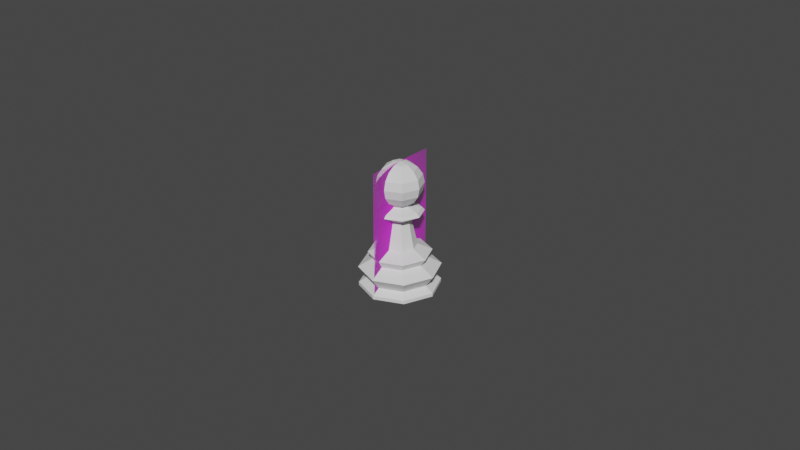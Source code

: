 # Source: Pe_o.blend  (saved by Blender 2.93.21; exported with 4.5.12 LTS)
import bpy
from mathutils import Matrix  # noqa: F401  (used for matrix-valued properties, if any)

bpy.ops.wm.read_factory_settings(use_empty=True)
scene = bpy.context.scene
scene.name = 'Scene'

# ---- collections
col_collection = bpy.data.collections.new('Collection'); scene.collection.children.link(col_collection)

# ---- images (referenced by path relative to the original .blend; pixels are not part of the script)
import os
ASSET_DIR = os.environ.get("B2B_ASSET_DIR", "")  # directory of the original .blend (textures are referenced by path, not embedded)
HERE = os.path.dirname(os.path.abspath(__file__))  # packed textures are extracted next to this script under _unpacked/

def load_image(name, relpath, width, height, colorspace="sRGB"):
    """Load a texture the original file referenced (path relative to the .blend, or extracted next to this script)."""
    p = next((c for c in (os.path.join(HERE, relpath), os.path.join(ASSET_DIR, relpath)) if relpath and os.path.exists(c)), "")
    if p:
        img = bpy.data.images.load(p, check_existing=True)
        img.name = name
    else:  # same state as the original file: an image datablock whose file is absent (Cycles renders it pink)
        img = bpy.data.images.new(name, width, height)
        img.source = "FILE"
        img.filepath = "//" + (relpath or name)
    img.colorspace_settings.name = colorspace
    return img
img_pe_o_png = load_image('Peão.png', 'Peão.png', 1024, 1024, 'sRGB')

# ---- materials (node trees are filled in below, after node groups)
mat_pe_o = bpy.data.materials.new('Peão')
mat_pe_o.surface_render_method = 'BLENDED'
mat_pe_o.blend_method = 'BLEND'
mat_pe_o.use_transparent_shadow = False

# ---- material node trees
mat_pe_o.use_nodes = True; mat_pe_o.node_tree.nodes.clear()
_N = mat_pe_o.node_tree.nodes; _L = mat_pe_o.node_tree.links
n0 = _N.new('ShaderNodeOutputMaterial'); n0.name = 'Material Output'; n0.location = (300, 300)
n1 = _N.new('ShaderNodeTexImage'); n1.name = 'Image Texture'; n1.location = (-200, 300)
n1.image = img_pe_o_png
n1.extension = 'CLIP'
n2 = _N.new('ShaderNodeBsdfPrincipled'); n2.name = 'Principled BSDF'; n2.location = (0, 300)
n2.distribution = 'GGX'
n2.subsurface_method = 'BURLEY'
n2.inputs[3].default_value = 1.45
n2.inputs[27].default_value = (0.0, 0.0, 0.0, 1.0)
n2.inputs[28].default_value = 1.0
_L.new(n1.outputs[0], n2.inputs[0])
_L.new(n1.outputs[1], n2.inputs[4])
_L.new(n2.outputs[0], n0.inputs[0])
n0.is_active_output = True

# ---- world
world_world = bpy.data.worlds.new('World'); scene.world = world_world
world_world.use_nodes = True; world_world.node_tree.nodes.clear()
_N = world_world.node_tree.nodes; _L = world_world.node_tree.links
n0 = _N.new('ShaderNodeOutputWorld'); n0.name = 'World Output'; n0.location = (300, 300)
n1 = _N.new('ShaderNodeBackground'); n1.name = 'Background'; n1.location = (10, 300)
n1.inputs[0].default_value = (0.05088, 0.05088, 0.05088, 1.0)
_L.new(n1.outputs[0], n0.inputs[0])
n0.is_active_output = True
world_world.color = (0.05088, 0.05088, 0.05088)
world_world.use_sun_shadow = False
world_world.sun_shadow_jitter_overblur = 0.0

# ---- meshes
me_pe_o = bpy.data.meshes.new('Peão')
me_pe_o.from_pydata([(-0.4722, -0.49, -1.069e-08), (0.4774, -0.49, -1.069e-08), (-0.4722, 1.348, -1.069e-08), (0.4774, 1.348, -1.069e-08)], [], [(0, 1, 3, 2)])
_uv = me_pe_o.uv_layers.new(name='UVMap')
_uv.uv.foreach_set('vector', [0.0, 0.0, 1.0, 0.0, 1.0, 1.0, 0.0, 1.0])
me_pe_o.materials.append(mat_pe_o)
me_pe_o.use_remesh_fix_poles = True
me_pe_o.use_remesh_preserve_attributes = False
me_pe_o.update()
me_cylinder = bpy.data.meshes.new('Cylinder')
me_cylinder.from_pydata([(-4.397e-09, 0.1236, 0.0), (0.08741, 0.08741, 0.0), (0.1236, -5.472e-09, 0.0), (0.08741, -0.08741, 0.0), (-1.52e-08, -0.1236, 0.0), (-0.08741, -0.08741, 0.0), (-0.1236, 1.397e-09, 0.0), (-0.08741, 0.08741, 0.0), (-4.93e-09, 0.1242, 0.06308), (0.08833, 0.08759, 0.06308), (0.1249, -0.000734, 0.06308), (0.08833, -0.08906, 0.06308), (-1.584e-08, -0.1256, 0.06308), (-0.08833, -0.08906, 0.06308), (-0.1249, -0.000734, 0.06308), (-0.08833, 0.08759, 0.06308), (0.0694, 0.0694, 0.02629), (0.09814, -4.889e-09, 0.02629), (0.0694, -0.0694, 0.02629), (-1.274e-08, -0.09814, 0.02629), (-0.0694, -0.0694, 0.02629), (-0.09814, 6.985e-10, 0.02629), (-0.0694, 0.0694, 0.02629), (-4.161e-09, 0.09814, 0.02629), (0.05714, 0.05396, 0.08975), (0.08081, -0.00318, 0.08975), (0.05714, -0.06032, 0.08975), (-1.136e-08, -0.08399, 0.08975), (-0.05714, -0.06032, 0.08975), (-0.08081, -0.00318, 0.08975), (-0.05714, 0.05396, 0.08975), (-4.301e-09, 0.07763, 0.08975), (0.08741, 0.08741, 0.01074), (0.1236, -5.472e-09, 0.01074), (0.08741, -0.08741, 0.01074), (-1.52e-08, -0.1236, 0.01074), (-0.08741, -0.08741, 0.01074), (-0.1236, 1.397e-09, 0.01074), (-0.08741, 0.08741, 0.01074), (-4.397e-09, 0.1236, 0.01074), (-4.135e-09, 0.09624, 0.1117), (0.06805, 0.06805, 0.1117), (0.09624, -4.307e-09, 0.1117), (0.06805, -0.06805, 0.1117), (-1.256e-08, -0.09624, 0.1117), (-0.06805, -0.06805, 0.1117), (-0.09624, 1.048e-09, 0.1117), (-0.06805, 0.06805, 0.1117), (-4.083e-09, 0.05146, 0.1325), (0.03639, 0.03639, 0.1325), (0.05146, -3.027e-09, 0.1325), (0.03639, -0.03639, 0.1325), (-8.576e-09, -0.05146, 0.1325), (-0.03639, -0.03639, 0.1325), (-0.05146, -1.164e-10, 0.1325), (-0.03639, 0.03639, 0.1325), (-1.584e-08, -0.1256, 0.05588), (-1.136e-08, -0.08399, 0.0859), (-2.043e-08, 0.03271, 0.2181), (0.02313, 0.02313, 0.2181), (0.03271, 4.075e-09, 0.2181), (0.02313, -0.02313, 0.2181), (-2.328e-08, -0.03271, 0.2181), (-0.02313, -0.02313, 0.2181), (-0.03271, 5.937e-09, 0.2181), (-0.02313, 0.02313, 0.2181), (-2.043e-08, 0.03271, 0.2623), (0.02313, 0.02313, 0.2623), (0.03271, 4.075e-09, 0.2623), (0.02313, -0.02313, 0.2623), (-2.328e-08, -0.03271, 0.2623), (-0.02313, -0.02313, 0.2623), (-0.03271, 5.937e-09, 0.2623), (-0.02313, 0.02313, 0.2623), (-0.07191, 5.355e-09, 0.2426), (-0.05085, 0.05085, 0.2426), (-2.671e-08, -0.07191, 0.2426), (-0.05085, -0.05085, 0.2426), (0.07191, 1.281e-09, 0.2426), (0.05085, -0.05085, 0.2426), (-2.043e-08, 0.07191, 0.2426), (0.05085, 0.05085, 0.2426), (-8.059e-09, 0.06552, 0.3045), (-8.059e-09, 0.02714, 0.2671), (0.01919, 0.01919, 0.3948), (0.03546, 0.03546, 0.3798), (0.04633, 0.04633, 0.3574), (0.05015, 0.05015, 0.331), (0.04633, 0.04633, 0.3045), (0.03546, 0.03546, 0.2821), (0.01919, 0.01919, 0.2671), (0.02714, 1.397e-09, 0.3948), (0.05015, 1.164e-10, 0.3798), (0.06552, 2.794e-09, 0.3574), (0.07092, 1.164e-10, 0.331), (0.06552, 1.164e-10, 0.3045), (0.05015, 1.164e-10, 0.2821), (0.02714, 1.397e-09, 0.2671), (0.01919, -0.01919, 0.3948), (0.03546, -0.03546, 0.3798), (0.04633, -0.04633, 0.3574), (0.05015, -0.05015, 0.331), (0.04633, -0.04633, 0.3045), (0.03546, -0.03546, 0.2821), (0.01919, -0.01919, 0.2671), (-7.637e-09, -0.02714, 0.3948), (-8.958e-09, -0.05015, 0.3798), (-6.319e-09, -0.06552, 0.3574), (-6.319e-09, -0.07092, 0.331), (-6.319e-09, -0.06552, 0.3045), (-8.958e-09, -0.05015, 0.2821), (-7.637e-09, -0.02714, 0.2671), (-1.244e-08, -3.376e-09, 0.4001), (-0.01919, -0.01919, 0.3948), (-0.03546, -0.03546, 0.3798), (-0.04633, -0.04633, 0.3574), (-0.05015, -0.05015, 0.331), (-0.04633, -0.04633, 0.3045), (-0.03546, -0.03546, 0.2821), (-0.01919, -0.01919, 0.2671), (-0.02714, 1.397e-09, 0.3948), (-0.05015, 1.164e-10, 0.3798), (-0.06552, 2.794e-09, 0.3574), (-0.07092, 2.794e-09, 0.331), (-0.06552, 1.164e-10, 0.3045), (-0.05015, 1.164e-10, 0.2821), (-0.02714, 1.397e-09, 0.2671), (-0.01919, 0.01919, 0.3948), (-0.03546, 0.03546, 0.3798), (-0.04633, 0.04633, 0.3574), (-0.05015, 0.05015, 0.331), (-0.04633, 0.04633, 0.3045), (-0.03546, 0.03546, 0.2821), (-0.01919, 0.01919, 0.2671), (-7.637e-09, 0.02714, 0.3948), (-1.16e-08, 0.05015, 0.3798), (-8.958e-09, 0.06552, 0.3574), (-8.958e-09, 0.07092, 0.331), (-1.16e-08, 0.05015, 0.2821), (-0.06416, 5.588e-09, 0.2516), (-2.607e-08, -0.06416, 0.2516), (0.06416, 1.979e-09, 0.2516), (-2.047e-08, 0.06416, 0.2516), (-0.04537, 0.04537, 0.2516), (-0.04537, -0.04537, 0.2516), (0.04537, -0.04537, 0.2516), (0.04537, 0.04537, 0.2516)], [(57, 56), (57, 27)], [(0, 1, 2, 3, 4, 5, 6, 7), (39, 0, 7, 38), (38, 7, 6, 37), (37, 6, 5, 36), (36, 5, 4, 35), (35, 4, 3, 34), (34, 3, 2, 33), (33, 2, 1, 32), (0, 39, 32, 1), (31, 30, 47, 40), (22, 15, 8, 23), (21, 14, 15, 22), (20, 13, 14, 21), (19, 12, 13, 20), (18, 11, 12, 19), (17, 10, 11, 18), (16, 9, 10, 17), (23, 8, 9, 16), (16, 32, 39, 23), (17, 33, 32, 16), (18, 34, 33, 17), (19, 35, 34, 18), (20, 36, 35, 19), (21, 37, 36, 20), (22, 38, 37, 21), (39, 38, 22, 23), (24, 9, 8, 31), (25, 10, 9, 24), (26, 11, 10, 25), (27, 12, 11, 26), (28, 13, 12, 27), (29, 14, 13, 28), (30, 15, 14, 29), (31, 8, 15, 30), (30, 29, 46, 47), (47, 55, 48, 40), (46, 54, 55, 47), (45, 53, 54, 46), (44, 52, 53, 45), (43, 51, 52, 44), (42, 50, 51, 43), (41, 49, 50, 42), (40, 48, 49, 41), (28, 27, 44, 45), (25, 24, 41, 42), (27, 26, 43, 44), (29, 28, 45, 46), (24, 31, 40, 41), (26, 25, 42, 43), (52, 51, 61, 62), (143, 139, 72, 73), (50, 49, 59, 60), (55, 54, 64, 65), (53, 52, 62, 63), (51, 50, 60, 61), (49, 48, 58, 59), (48, 55, 65, 58), (54, 53, 63, 64), (97, 104, 69, 68), (144, 140, 70, 71), (145, 141, 68, 69), (146, 142, 66, 67), (142, 143, 73, 66), (139, 144, 71, 72), (140, 145, 69, 70), (141, 146, 67, 68), (60, 59, 81, 78), (62, 61, 79, 76), (64, 63, 77, 74), (58, 65, 75, 80), (59, 58, 80, 81), (61, 60, 78, 79), (63, 62, 76, 77), (65, 64, 74, 75), (138, 82, 88, 89), (137, 136, 86, 87), (135, 134, 84, 85), (83, 138, 89, 90), (82, 137, 87, 88), (136, 135, 85, 86), (134, 112, 84), (85, 84, 91, 92), (90, 89, 96, 97), (88, 87, 94, 95), (86, 85, 92, 93), (84, 112, 91), (89, 88, 95, 96), (87, 86, 93, 94), (97, 96, 103, 104), (95, 94, 101, 102), (93, 92, 99, 100), (91, 112, 98), (96, 95, 102, 103), (94, 93, 100, 101), (92, 91, 98, 99), (98, 112, 105), (103, 102, 109, 110), (101, 100, 107, 108), (99, 98, 105, 106), (104, 103, 110, 111), (102, 101, 108, 109), (100, 99, 106, 107), (110, 109, 117, 118), (108, 107, 115, 116), (106, 105, 113, 114), (111, 110, 118, 119), (109, 108, 116, 117), (107, 106, 114, 115), (105, 112, 113), (119, 118, 125, 126), (117, 116, 123, 124), (115, 114, 121, 122), (113, 112, 120), (118, 117, 124, 125), (116, 115, 122, 123), (114, 113, 120, 121), (124, 123, 130, 131), (122, 121, 128, 129), (120, 112, 127), (125, 124, 131, 132), (123, 122, 129, 130), (121, 120, 127, 128), (126, 125, 132, 133), (132, 131, 82, 138), (130, 129, 136, 137), (128, 127, 134, 135), (133, 132, 138, 83), (131, 130, 137, 82), (129, 128, 135, 136), (127, 112, 134), (90, 97, 68, 67), (104, 111, 70, 69), (111, 119, 71, 70), (119, 126, 72, 71), (126, 133, 73, 72), (133, 83, 66, 73), (83, 90, 67, 66), (78, 81, 146, 141), (76, 79, 145, 140), (74, 77, 144, 139), (80, 75, 143, 142), (81, 80, 142, 146), (79, 78, 141, 145), (77, 76, 140, 144), (75, 74, 139, 143)])
_k = {(0, 1): 0.89804, (1, 2): 0.89804, (2, 3): 0.89804, (3, 4): 0.89804, (4, 5): 0.89804, (5, 6): 0.89804, (6, 7): 0.89804, (0, 7): 0.89804}
me_cylinder.attributes.new('crease_edge', 'FLOAT', 'EDGE').data.foreach_set('value', [_k.get((min(e.vertices), max(e.vertices)), 0.0) for e in me_cylinder.edges])
_uv = me_cylinder.uv_layers.new(name='UVMap')
_uv.uv.foreach_set('vector', [0.75, 0.49, 0.9197, 0.4197, 0.99, 0.25, 0.9197, 0.08029, 0.75, 0.01, 0.5803, 0.08029, 0.51, 0.25, 0.5803, 0.4197, 0.0, 0.5083, 0.0, 0.5, 0.125, 0.5, 0.125, 0.5083, 0.125, 0.5083, 0.125, 0.5, 0.25, 0.5, 0.25, 0.5083, 0.25, 0.5083, 0.25, 0.5, 0.375, 0.5, 0.375, 0.5083, 0.375, 0.5083, 0.375, 0.5, 0.5, 0.5, 0.5, 0.5083, 0.5, 0.5083, 0.5, 0.5, 0.625, 0.5, 0.625, 0.5083, 0.625, 0.5083, 0.625, 0.5, 0.75, 0.5, 0.75, 0.5083, 0.75, 0.5083, 0.75, 0.5, 0.875, 0.5, 0.875, 0.5083, 1.0, 0.5, 1.0, 0.5083, 0.875, 0.5083, 0.875, 0.5, -0.0003116, 0.8951, 0.125, 0.8951, 0.125, 0.9261, 0.0005299, 0.9261, 0.125, 0.6232, 0.1253, 0.7486, -0.01552, 0.7486, -0.0002255, 0.6232, 0.25, 0.6232, 0.25, 0.7486, 0.1253, 0.7486, 0.125, 0.6232, 0.375, 0.6232, 0.375, 0.7486, 0.25, 0.7486, 0.25, 0.6232, 0.5, 0.6232, 0.5, 0.7486, 0.375, 0.7486, 0.375, 0.6232, 0.625, 0.6232, 0.625, 0.7486, 0.5, 0.7486, 0.5, 0.6232, 0.75, 0.6232, 0.75, 0.7486, 0.625, 0.7486, 0.625, 0.6232, 0.875, 0.6232, 0.8747, 0.7486, 0.75, 0.7486, 0.75, 0.6232, 1.0, 0.6232, 1.016, 0.7486, 0.8747, 0.7486, 0.875, 0.6232, 0.875, 0.6232, 0.875, 0.5083, 1.0, 0.5083, 1.0, 0.6232, 0.75, 0.6232, 0.75, 0.5083, 0.875, 0.5083, 0.875, 0.6232, 0.625, 0.6232, 0.625, 0.5083, 0.75, 0.5083, 0.75, 0.6232, 0.5, 0.6232, 0.5, 0.5083, 0.625, 0.5083, 0.625, 0.6232, 0.375, 0.6232, 0.375, 0.5083, 0.5, 0.5083, 0.5, 0.6232, 0.25, 0.6232, 0.25, 0.5083, 0.375, 0.5083, 0.375, 0.6232, 0.125, 0.6232, 0.125, 0.5083, 0.25, 0.5083, 0.25, 0.6232, 0.0, 0.5083, 0.125, 0.5083, 0.125, 0.6232, -0.0002255, 0.6232, 0.875, 0.8951, 0.8747, 0.7486, 1.016, 0.7486, 1.0, 0.8951, 0.75, 0.8951, 0.75, 0.7486, 0.8747, 0.7486, 0.875, 0.8951, 0.625, 0.8951, 0.625, 0.7486, 0.75, 0.7486, 0.75, 0.8951, 0.5, 0.8951, 0.5, 0.7486, 0.625, 0.7486, 0.625, 0.8951, 0.375, 0.8951, 0.375, 0.7486, 0.5, 0.7486, 0.5, 0.8951, 0.25, 0.8951, 0.25, 0.7486, 0.375, 0.7486, 0.375, 0.8951, 0.125, 0.8951, 0.1253, 0.7486, 0.25, 0.7486, 0.25, 0.8951, -0.0003116, 0.8951, -0.01552, 0.7486, 0.1253, 0.7486, 0.125, 0.8951, 0.125, 0.8951, 0.25, 0.8951, 0.25, 0.9261, 0.125, 0.9261, 0.125, 0.9261, 0.125, 1.0, -0.0004234, 1.0, 0.0005299, 0.9261, 0.25, 0.9261, 0.25, 1.0, 0.125, 1.0, 0.125, 0.9261, 0.375, 0.9261, 0.375, 1.0, 0.25, 1.0, 0.25, 0.9261, 0.5, 0.9261, 0.5, 1.0, 0.375, 1.0, 0.375, 0.9261, 0.625, 0.9261, 0.625, 1.0, 0.5, 1.0, 0.5, 0.9261, 0.75, 0.9261, 0.75, 1.0, 0.625, 1.0, 0.625, 0.9261, 0.875, 0.9261, 0.875, 1.0, 0.75, 1.0, 0.75, 0.9261, 0.9995, 0.9261, 1.0, 1.0, 0.875, 1.0, 0.875, 0.9261, 0.375, 0.8951, 0.5, 0.8951, 0.5, 0.9261, 0.375, 0.9261, 0.75, 0.8951, 0.875, 0.8951, 0.875, 0.9261, 0.75, 0.9261, 0.5, 0.8951, 0.625, 0.8951, 0.625, 0.9261, 0.5, 0.9261, 0.25, 0.8951, 0.375, 0.8951, 0.375, 0.9261, 0.25, 0.9261, 0.875, 0.8951, 1.0, 0.8951, 0.9995, 0.9261, 0.875, 0.9261, 0.625, 0.8951, 0.75, 0.8951, 0.75, 0.9261, 0.625, 0.9261, 0.5, 1.0, 0.625, 1.0, 0.625, 1.0, 0.5, 1.0, 0.1251, 1.0, 0.25, 1.0, 0.25, 1.0, 0.125, 1.0, 0.75, 1.0, 0.875, 1.0, 0.875, 1.0, 0.75, 1.0, 0.125, 1.0, 0.25, 1.0, 0.25, 1.0, 0.125, 1.0, 0.375, 1.0, 0.5, 1.0, 0.5, 1.0, 0.375, 1.0, 0.625, 1.0, 0.75, 1.0, 0.75, 1.0, 0.625, 1.0, 0.875, 1.0, 1.0, 1.0, 1.0, 1.0, 0.875, 1.0, -0.0004234, 1.0, 0.125, 1.0, 0.125, 1.0, -0.0004234, 1.0, 0.25, 1.0, 0.375, 1.0, 0.375, 1.0, 0.25, 1.0, 0.5, 0.125, 0.375, 0.125, 0.625, 1.0, 0.75, 1.0, 0.375, 1.0, 0.5, 1.0, 0.5, 1.0, 0.375, 1.0, 0.625, 1.0, 0.75, 1.0, 0.75, 1.0, 0.625, 1.0, 0.8749, 1.0, 1.039, 1.0, 1.0, 1.0, 0.875, 1.0, -0.039, 1.0, 0.1251, 1.0, 0.125, 1.0, -0.0004234, 1.0, 0.25, 1.0, 0.375, 1.0, 0.375, 1.0, 0.25, 1.0, 0.5, 1.0, 0.625, 1.0, 0.625, 1.0, 0.5, 1.0, 0.75, 1.0, 0.8749, 1.0, 0.875, 1.0, 0.75, 1.0, 0.75, 1.0, 0.875, 1.0, 0.8749, 1.0, 0.75, 1.0, 0.5, 1.0, 0.625, 1.0, 0.625, 1.0, 0.5, 1.0, 0.25, 1.0, 0.375, 1.0, 0.375, 1.0, 0.25, 1.0, -0.0004234, 1.0, 0.125, 1.0, 0.1251, 1.0, -0.06131, 1.0, 0.875, 1.0, 1.0, 1.0, 1.061, 1.0, 0.8749, 1.0, 0.625, 1.0, 0.75, 1.0, 0.75, 1.0, 0.625, 1.0, 0.375, 1.0, 0.5, 1.0, 0.5, 1.0, 0.375, 1.0, 0.125, 1.0, 0.25, 1.0, 0.25, 1.0, 0.1251, 1.0, 0.75, 0.25, 0.75, 0.375, 0.625, 0.375, 0.625, 0.25, 0.75, 0.5, 0.75, 0.625, 0.625, 0.625, 0.625, 0.5, 0.75, 0.75, 0.75, 0.875, 0.625, 0.875, 0.625, 0.75, 0.75, 0.125, 0.75, 0.25, 0.625, 0.25, 0.625, 0.125, 0.75, 0.375, 0.75, 0.5, 0.625, 0.5, 0.625, 0.375, 0.75, 0.625, 0.75, 0.75, 0.625, 0.75, 0.625, 0.625, 0.75, 0.875, 0.6875, 1.0, 0.625, 0.875, 0.625, 0.75, 0.625, 0.875, 0.5, 0.875, 0.5, 0.75, 0.625, 0.125, 0.625, 0.25, 0.5, 0.25, 0.5, 0.125, 0.625, 0.375, 0.625, 0.5, 0.5, 0.5, 0.5, 0.375, 0.625, 0.625, 0.625, 0.75, 0.5, 0.75, 0.5, 0.625, 0.625, 0.875, 0.5625, 1.0, 0.5, 0.875, 0.625, 0.25, 0.625, 0.375, 0.5, 0.375, 0.5, 0.25, 0.625, 0.5, 0.625, 0.625, 0.5, 0.625, 0.5, 0.5, 0.5, 0.125, 0.5, 0.25, 0.375, 0.25, 0.375, 0.125, 0.5, 0.375, 0.5, 0.5, 0.375, 0.5, 0.375, 0.375, 0.5, 0.625, 0.5, 0.75, 0.375, 0.75, 0.375, 0.625, 0.5, 0.875, 0.4375, 1.0, 0.375, 0.875, 0.5, 0.25, 0.5, 0.375, 0.375, 0.375, 0.375, 0.25, 0.5, 0.5, 0.5, 0.625, 0.375, 0.625, 0.375, 0.5, 0.5, 0.75, 0.5, 0.875, 0.375, 0.875, 0.375, 0.75, 0.375, 0.875, 0.3125, 1.0, 0.25, 0.875, 0.375, 0.25, 0.375, 0.375, 0.25, 0.375, 0.25, 0.25, 0.375, 0.5, 0.375, 0.625, 0.25, 0.625, 0.25, 0.5, 0.375, 0.75, 0.375, 0.875, 0.25, 0.875, 0.25, 0.75, 0.375, 0.125, 0.375, 0.25, 0.25, 0.25, 0.25, 0.125, 0.375, 0.375, 0.375, 0.5, 0.25, 0.5, 0.25, 0.375, 0.375, 0.625, 0.375, 0.75, 0.25, 0.75, 0.25, 0.625, 0.25, 0.25, 0.25, 0.375, 0.125, 0.375, 0.125, 0.25, 0.25, 0.5, 0.25, 0.625, 0.125, 0.625, 0.125, 0.5, 0.25, 0.75, 0.25, 0.875, 0.125, 0.875, 0.125, 0.75, 0.25, 0.125, 0.25, 0.25, 0.125, 0.25, 0.125, 0.125, 0.25, 0.375, 0.25, 0.5, 0.125, 0.5, 0.125, 0.375, 0.25, 0.625, 0.25, 0.75, 0.125, 0.75, 0.125, 0.625, 0.25, 0.875, 0.1875, 1.0, 0.125, 0.875, 0.125, 0.125, 0.125, 0.25, 0.0, 0.25, 0.0, 0.125, 0.125, 0.375, 0.125, 0.5, 0.0, 0.5, 0.0, 0.375, 0.125, 0.625, 0.125, 0.75, 0.0, 0.75, 0.0, 0.625, 0.125, 0.875, 0.0625, 1.0, 0.0, 0.875, 0.125, 0.25, 0.125, 0.375, 0.0, 0.375, 0.0, 0.25, 0.125, 0.5, 0.125, 0.625, 0.0, 0.625, 0.0, 0.5, 0.125, 0.75, 0.125, 0.875, 0.0, 0.875, 0.0, 0.75, 1.0, 0.375, 1.0, 0.5, 0.875, 0.5, 0.875, 0.375, 1.0, 0.625, 1.0, 0.75, 0.875, 0.75, 0.875, 0.625, 1.0, 0.875, 0.9375, 1.0, 0.875, 0.875, 1.0, 0.25, 1.0, 0.375, 0.875, 0.375, 0.875, 0.25, 1.0, 0.5, 1.0, 0.625, 0.875, 0.625, 0.875, 0.5, 1.0, 0.75, 1.0, 0.875, 0.875, 0.875, 0.875, 0.75, 1.0, 0.125, 1.0, 0.25, 0.875, 0.25, 0.875, 0.125, 0.875, 0.25, 0.875, 0.375, 0.75, 0.375, 0.75, 0.25, 0.875, 0.5, 0.875, 0.625, 0.75, 0.625, 0.75, 0.5, 0.875, 0.75, 0.875, 0.875, 0.75, 0.875, 0.75, 0.75, 0.875, 0.125, 0.875, 0.25, 0.75, 0.25, 0.75, 0.125, 0.875, 0.375, 0.875, 0.5, 0.75, 0.5, 0.75, 0.375, 0.875, 0.625, 0.875, 0.75, 0.75, 0.75, 0.75, 0.625, 0.875, 0.875, 0.8125, 1.0, 0.75, 0.875, 0.625, 0.125, 0.5, 0.125, 0.75, 1.0, 0.875, 1.0, 0.375, 0.125, 0.25, 0.125, 0.5, 1.0, 0.625, 1.0, 0.25, 0.125, 0.125, 0.125, 0.375, 1.0, 0.5, 1.0, 0.125, 0.125, 0.0, 0.125, 0.25, 1.0, 0.375, 1.0, 1.0, 0.125, 0.875, 0.125, 0.125, 1.0, 0.25, 1.0, 0.875, 0.125, 0.75, 0.125, -0.0004234, 1.0, 0.125, 1.0, 0.75, 0.125, 0.625, 0.125, 0.875, 1.0, 1.0, 1.0, 0.75, 1.0, 0.8749, 1.0, 0.8749, 1.0, 0.75, 1.0, 0.5, 1.0, 0.625, 1.0, 0.625, 1.0, 0.5, 1.0, 0.25, 1.0, 0.375, 1.0, 0.375, 1.0, 0.25, 1.0, -0.06131, 1.0, 0.1251, 1.0, 0.1251, 1.0, -0.039, 1.0, 0.8749, 1.0, 1.061, 1.0, 1.039, 1.0, 0.8749, 1.0, 0.625, 1.0, 0.75, 1.0, 0.75, 1.0, 0.625, 1.0, 0.375, 1.0, 0.5, 1.0, 0.5, 1.0, 0.375, 1.0, 0.1251, 1.0, 0.25, 1.0, 0.25, 1.0, 0.1251, 1.0])
me_cylinder.use_remesh_fix_poles = True
me_cylinder.use_remesh_preserve_attributes = False
me_cylinder.update()

# ---- objects
ob_ref_pe_o = bpy.data.objects.new('Ref Peão', me_pe_o)
ob_pe_o = bpy.data.objects.new('Peäo', me_cylinder)

# ---- transforms, parenting, visibility, modifiers, constraints
ob_ref_pe_o.location = (0.0, 0.0, 0.01002)
ob_ref_pe_o.rotation_euler = (1.571, 0.0, 1.571)
ob_ref_pe_o.scale = (0.025, 0.02225, 0.025)
ob_pe_o.location = (0.0, 0.0, 0.0)
ob_pe_o.scale = (0.1, 0.1, 0.1)
ob_pe_o.display_type = 'SOLID'

# ---- collection membership
col_collection.objects.link(ob_ref_pe_o)
col_collection.objects.link(ob_pe_o)

# ---- scene / render settings (as saved in the file)
scene.frame_start = 1; scene.frame_end = 250; scene.frame_set(1)
scene.render.engine = 'BLENDER_EEVEE_NEXT'
scene.cycles.use_denoising = False
scene.cycles.samples = 128
scene.cycles.sampling_pattern = 'TABULATED_SOBOL'
scene.cycles.use_adaptive_sampling = False
scene.cycles.use_light_tree = False
scene.view_settings.view_transform = 'Filmic'
bpy.context.view_layer.update()

# ---- added for rendering (the .blend has no active camera and no usable light): camera, sun
cam_auto = bpy.data.cameras.new('AutoCamera')
cam_auto.lens = 50.0
cam_auto.sensor_width = 36.0
cam_auto.clip_end = 1000.0
ob_auto_camera = bpy.data.objects.new('AutoCamera', cam_auto)
scene.collection.objects.link(ob_auto_camera)
ob_auto_camera.location = (0.185045, -0.222127, 0.167602)
ob_auto_camera.rotation_euler = (1.09748, -7.21219e-08, 0.694738)
scene.camera = ob_auto_camera
light_auto_sun = bpy.data.lights.new('AutoSun', 'SUN')
light_auto_sun.energy = 3.0
light_auto_sun.angle = 0.0523599
ob_auto_sun = bpy.data.objects.new('AutoSun', light_auto_sun)
scene.collection.objects.link(ob_auto_sun)
ob_auto_sun.rotation_euler = (0.872665, 0.174533, 0.523599)
bpy.context.view_layer.update()
